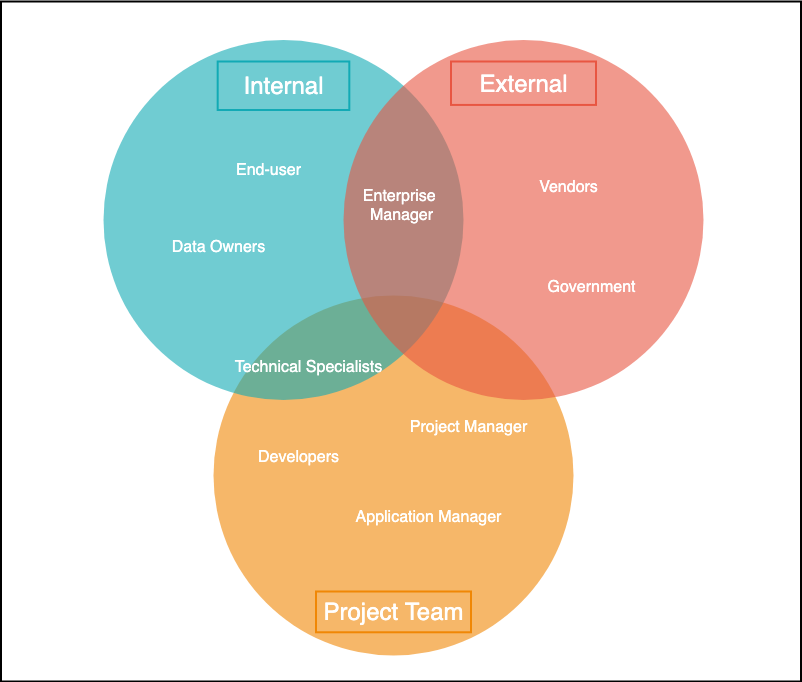

The diagram above was exported from draw.io. Its source (the exported page's mxGraphModel, read from the mxfile embedded in the PNG):
<mxGraphModel dx="1426" dy="736" grid="1" gridSize="10" guides="1" tooltips="1" connect="1" arrows="1" fold="1" page="1" pageScale="1" pageWidth="1169" pageHeight="827" background="none" math="0" shadow="0">
  <root>
    <mxCell id="0" />
    <mxCell id="1" parent="0" />
    <mxCell id="Wn6z1mzwv0E1aKA72GFo-21547" value="" style="rounded=0;whiteSpace=wrap;html=1;strokeWidth=2;" vertex="1" parent="1">
      <mxGeometry x="207.5" y="120" width="800" height="680" as="geometry" />
    </mxCell>
    <mxCell id="21531" value="" style="ellipse;fillColor=#F08705;opacity=60;strokeColor=none;html=1;fontColor=#FFFFFF;" parent="1" vertex="1">
      <mxGeometry x="420" y="414" width="360" height="360" as="geometry" />
    </mxCell>
    <mxCell id="21532" value="" style="ellipse;fillColor=#12AAB5;opacity=60;strokeColor=none;html=1;fontColor=#FFFFFF;" parent="1" vertex="1">
      <mxGeometry x="310" y="158.5" width="360" height="360" as="geometry" />
    </mxCell>
    <mxCell id="21536" value="Project Team" style="text;fontSize=24;align=center;verticalAlign=middle;html=1;rounded=0;strokeColor=#F08705;strokeWidth=2;fontColor=#FFFFFF;" parent="1" vertex="1">
      <mxGeometry x="522.5" y="710" width="155" height="40.79" as="geometry" />
    </mxCell>
    <mxCell id="21537" value="End-user" style="text;align=center;html=1;fontColor=#FFFFFF;fontSize=16;" parent="1" vertex="1">
      <mxGeometry x="410" y="272.75" width="130" height="25.75" as="geometry" />
    </mxCell>
    <mxCell id="Wn6z1mzwv0E1aKA72GFo-21541" value="Data Owners" style="text;align=center;html=1;fontColor=#FFFFFF;fontSize=16;" vertex="1" parent="1">
      <mxGeometry x="360" y="350" width="130" height="40" as="geometry" />
    </mxCell>
    <mxCell id="Wn6z1mzwv0E1aKA72GFo-21542" value="Technical Specialists" style="text;align=center;html=1;fontColor=#FFFFFF;fontSize=16;" vertex="1" parent="1">
      <mxGeometry x="430" y="470" width="170" height="30" as="geometry" />
    </mxCell>
    <mxCell id="Wn6z1mzwv0E1aKA72GFo-21543" value="Developers" style="text;align=center;html=1;fontColor=#FFFFFF;fontSize=16;" vertex="1" parent="1">
      <mxGeometry x="440" y="560" width="130" height="30" as="geometry" />
    </mxCell>
    <mxCell id="Wn6z1mzwv0E1aKA72GFo-21544" value="Application Manager" style="text;align=center;html=1;fontColor=#FFFFFF;fontSize=16;" vertex="1" parent="1">
      <mxGeometry x="540" y="620" width="190" height="30" as="geometry" />
    </mxCell>
    <mxCell id="21534" value="Internal" style="text;fontSize=24;align=center;verticalAlign=middle;html=1;fontColor=#FFFFFF;strokeColor=#12AAB5;strokeWidth=2;" parent="1" vertex="1">
      <mxGeometry x="424.18" y="180" width="131.64" height="48.5" as="geometry" />
    </mxCell>
    <mxCell id="21533" value="" style="ellipse;opacity=60;strokeColor=none;html=1;fontColor=#FFFFFF;fillColor=#E85642;" parent="1" vertex="1">
      <mxGeometry x="550" y="158.5" width="360" height="360" as="geometry" />
    </mxCell>
    <mxCell id="21539" value="Vendors" style="text;align=center;html=1;fontColor=#FFFFFF;fontSize=16;" parent="1" vertex="1">
      <mxGeometry x="720" y="290" width="110" height="28.5" as="geometry" />
    </mxCell>
    <mxCell id="21540" value="Government" style="text;align=center;html=1;fontColor=#FFFFFF;fontSize=16;" parent="1" vertex="1">
      <mxGeometry x="740" y="390" width="115" height="28.5" as="geometry" />
    </mxCell>
    <mxCell id="21535" value="External" style="text;fontSize=24;align=center;verticalAlign=middle;html=1;fontColor=#FFFFFF;strokeColor=#E85642;strokeWidth=2;" parent="1" vertex="1">
      <mxGeometry x="657.5" y="180" width="145" height="43.42" as="geometry" />
    </mxCell>
    <mxCell id="21538" value="Project Manager" style="text;align=center;html=1;fontColor=#FFFFFF;fontSize=16;" parent="1" vertex="1">
      <mxGeometry x="600" y="530" width="150" height="28.5" as="geometry" />
    </mxCell>
    <mxCell id="Wn6z1mzwv0E1aKA72GFo-21546" value="Enterprise &lt;br&gt;Manager" style="text;align=center;html=1;fontColor=#FFFFFF;fontSize=16;" vertex="1" parent="1">
      <mxGeometry x="557.5" y="298.5" width="100" height="50" as="geometry" />
    </mxCell>
  </root>
</mxGraphModel>